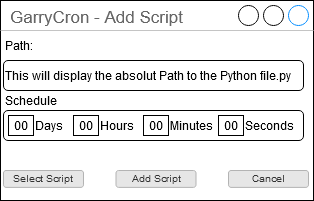

The diagram above was exported from draw.io. Its source (the exported page's mxGraphModel, read from the mxfile embedded in the PNG):
<mxGraphModel dx="1591" dy="658" grid="1" gridSize="10" guides="1" tooltips="1" connect="1" arrows="1" fold="1" page="1" pageScale="1" pageWidth="413" pageHeight="583" math="0" shadow="0">
  <root>
    <mxCell id="0" />
    <mxCell id="1" parent="0" />
    <mxCell id="luk5oKtwWHk6ROp8ukMN-1" value="GarryCron - Add Script" style="strokeWidth=1;shadow=0;dashed=0;align=center;html=1;shape=mxgraph.mockup.containers.window;align=left;verticalAlign=top;spacingLeft=8;strokeColor2=#008cff;strokeColor3=#c4c4c4;fontColor=#666666;mainText=;fontSize=17;labelBackgroundColor=none;" vertex="1" parent="1">
      <mxGeometry x="-413" width="313" height="200" as="geometry" />
    </mxCell>
    <mxCell id="luk5oKtwWHk6ROp8ukMN-2" value="Select Script" style="rounded=1;html=1;shadow=0;dashed=0;whiteSpace=wrap;fontSize=10;fillColor=#E6E6E6;align=center;strokeColor=#B3B3B3;fontColor=#333333;" vertex="1" parent="1">
      <mxGeometry x="-410" y="170" width="80" height="16.88" as="geometry" />
    </mxCell>
    <mxCell id="luk5oKtwWHk6ROp8ukMN-3" value="Path:" style="text;html=1;strokeColor=none;fillColor=none;align=left;verticalAlign=middle;whiteSpace=wrap;rounded=0;fontSize=12;" vertex="1" parent="1">
      <mxGeometry x="-410" y="40" width="30" height="10" as="geometry" />
    </mxCell>
    <mxCell id="luk5oKtwWHk6ROp8ukMN-4" value="This will display the absolut Path to the Python file.py" style="text;html=1;strokeColor=default;fillColor=none;align=left;verticalAlign=middle;whiteSpace=wrap;rounded=1;fontSize=12;" vertex="1" parent="1">
      <mxGeometry x="-410" y="60" width="300" height="30" as="geometry" />
    </mxCell>
    <mxCell id="luk5oKtwWHk6ROp8ukMN-7" value="Add Script" style="rounded=1;html=1;shadow=0;dashed=0;whiteSpace=wrap;fontSize=10;fillColor=#E6E6E6;align=center;strokeColor=#B3B3B3;fontColor=#333333;" vertex="1" parent="1">
      <mxGeometry x="-297.5" y="170" width="80" height="16.88" as="geometry" />
    </mxCell>
    <mxCell id="luk5oKtwWHk6ROp8ukMN-8" value="Cancel" style="rounded=1;html=1;shadow=0;dashed=0;whiteSpace=wrap;fontSize=10;fillColor=#E6E6E6;align=center;strokeColor=#B3B3B3;fontColor=#333333;" vertex="1" parent="1">
      <mxGeometry x="-185" y="170" width="80" height="16.88" as="geometry" />
    </mxCell>
    <mxCell id="luk5oKtwWHk6ROp8ukMN-10" value="Schedule" style="text;html=1;strokeColor=none;fillColor=none;align=left;verticalAlign=middle;whiteSpace=wrap;rounded=0;fontSize=12;" vertex="1" parent="1">
      <mxGeometry x="-410" y="95" width="60" height="10" as="geometry" />
    </mxCell>
    <mxCell id="luk5oKtwWHk6ROp8ukMN-11" value="" style="rounded=1;whiteSpace=wrap;html=1;strokeColor=default;fontSize=12;" vertex="1" parent="1">
      <mxGeometry x="-410" y="110" width="300" height="30" as="geometry" />
    </mxCell>
    <mxCell id="luk5oKtwWHk6ROp8ukMN-13" value="00" style="text;html=1;strokeColor=default;fillColor=none;align=center;verticalAlign=middle;whiteSpace=wrap;rounded=0;fontSize=12;" vertex="1" parent="1">
      <mxGeometry x="-405" y="115" width="25" height="20" as="geometry" />
    </mxCell>
    <mxCell id="luk5oKtwWHk6ROp8ukMN-15" value="Days" style="text;html=1;strokeColor=none;fillColor=none;align=left;verticalAlign=middle;whiteSpace=wrap;rounded=0;fontSize=12;" vertex="1" parent="1">
      <mxGeometry x="-380" y="115" width="50" height="20" as="geometry" />
    </mxCell>
    <mxCell id="luk5oKtwWHk6ROp8ukMN-18" value="Hours" style="text;html=1;strokeColor=none;fillColor=none;align=left;verticalAlign=middle;whiteSpace=wrap;rounded=0;fontSize=12;" vertex="1" parent="1">
      <mxGeometry x="-315" y="115" width="50" height="20" as="geometry" />
    </mxCell>
    <mxCell id="luk5oKtwWHk6ROp8ukMN-20" value="Minutes" style="text;html=1;strokeColor=none;fillColor=none;align=left;verticalAlign=middle;whiteSpace=wrap;rounded=0;fontSize=12;" vertex="1" parent="1">
      <mxGeometry x="-245" y="115" width="50" height="20" as="geometry" />
    </mxCell>
    <mxCell id="luk5oKtwWHk6ROp8ukMN-22" value="Seconds" style="text;html=1;strokeColor=none;fillColor=none;align=left;verticalAlign=middle;whiteSpace=wrap;rounded=0;fontSize=12;" vertex="1" parent="1">
      <mxGeometry x="-170" y="115" width="50" height="20" as="geometry" />
    </mxCell>
    <mxCell id="luk5oKtwWHk6ROp8ukMN-23" value="00" style="text;html=1;strokeColor=default;fillColor=none;align=center;verticalAlign=middle;whiteSpace=wrap;rounded=0;fontSize=12;" vertex="1" parent="1">
      <mxGeometry x="-340" y="115" width="25" height="20" as="geometry" />
    </mxCell>
    <mxCell id="luk5oKtwWHk6ROp8ukMN-24" value="00" style="text;html=1;strokeColor=default;fillColor=none;align=center;verticalAlign=middle;whiteSpace=wrap;rounded=0;fontSize=12;" vertex="1" parent="1">
      <mxGeometry x="-270" y="115" width="25" height="20" as="geometry" />
    </mxCell>
    <mxCell id="luk5oKtwWHk6ROp8ukMN-25" value="00" style="text;html=1;strokeColor=default;fillColor=none;align=center;verticalAlign=middle;whiteSpace=wrap;rounded=0;fontSize=12;" vertex="1" parent="1">
      <mxGeometry x="-195" y="115" width="25" height="20" as="geometry" />
    </mxCell>
  </root>
</mxGraphModel>